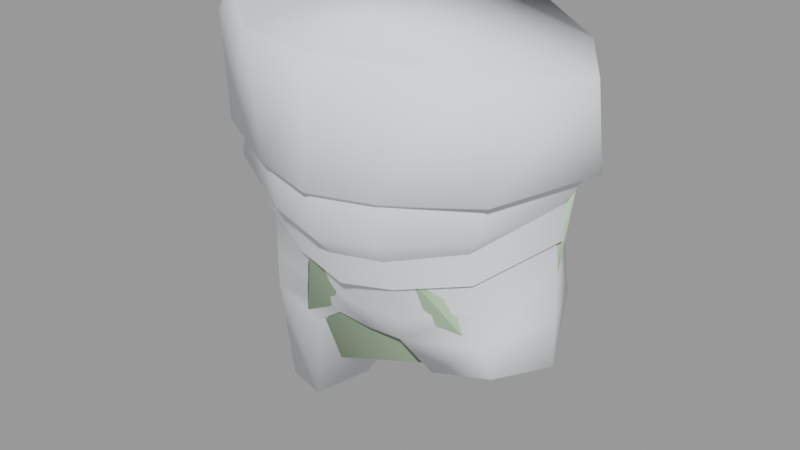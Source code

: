 # Source: heavygib004.blend  (saved by Blender 2.92.15; exported with 4.5.12 LTS)
import bpy
from mathutils import Matrix  # noqa: F401  (used for matrix-valued properties, if any)

bpy.ops.wm.read_factory_settings(use_empty=True)
scene = bpy.context.scene
scene.name = 'heavygib004.qc'

# ---- materials (node trees are filled in below, after node groups)
mat_hvyweapon_red_gib = bpy.data.materials.new('hvyweapon_red_gib')
mat_hvyweapon_red_gib.use_transparent_shadow = False
mat_hvyweapon_red_gib.diffuse_color = (0.8237, 0.8657, 0.8982, 1.0)
mat_phy = bpy.data.materials.new('  phy')
mat_phy.use_transparent_shadow = False
mat_phy.diffuse_color = (0.5809, 0.7558, 0.5163, 1.0)

# ---- material node trees

# ---- meshes
me_heavygib004_reference = bpy.data.meshes.new('heavygib004_reference')
me_heavygib004_reference.from_pydata([(8.23, 6.589, 42.04), (10.92, 2.877, 41.35), (11.76, 2.408, 36.52), (-8.451, 6.26, 36.53), (-10.4, 2.21, 36.08), (-11.59, 2.408, 36.52), (-8.827, 6.796, 36.94), (-3.039, 7.417, 36.64), (-3.26, 8.016, 37.11), (0.08709, 7.965, 36.73), (0.08709, 8.535, 37.31), (3.214, 7.417, 36.64), (3.434, 8.016, 37.11), (8.625, 6.26, 36.53), (9.001, 6.796, 36.94), (10.85, 2.21, 36.08), (3.64, 7.636, 43.8), (0.1777, 7.914, 44.07), (-3.301, 7.706, 44.09), (-9.019, 7.923, 43.21), (-11.91, 2.918, 41.73), (-8.602, 6.631, 44.33), (-10.4, 4.358, 44.43), (-9.073, -3.919, 36.14), (-8.48, -3.435, 35.77), (8.655, -3.435, 35.77), (9.248, -3.919, 36.14), (8.282, -3.086, 42.39), (4.073, -6.431, 35.76), (4.457, -5.59, 42.84), (0.08709, -7.482, 35.59), (-0.02598, -6.885, 42.94), (-3.899, -6.431, 35.76), (-4.375, -6.682, 43.22), (-9.447, -3.918, 42.63), (-9.185, -3.175, 44.16), (-3.759, -5.938, 35.35), (0.08709, -6.969, 35.22), (3.933, -5.938, 35.35), (-10.25, 1.303, 35.03), (10.4, 1.278, 34.88), (8.443, -3.846, 34.04), (7.728, -3.287, 32.86), (3.647, -5.848, 32.91), (0.08709, -6.77, 32.62), (-3.639, -5.86, 32.91), (-8.277, -3.89, 34.17), (-7.555, -3.285, 32.87), (-3.095, -4.862, 31.49), (0.08709, -5.535, 31.26), (3.271, -4.862, 31.49), (4.538, -2.182, 23.62), (1.204, 1.482, 24.56), (1.956, 1.579, 22.8), (-5.177, 5.769, 24.97), (0.08709, 5.245, 24.92), (-5.389, 4.939, 24.04), (-8.326, 4.021, 24.33), (-8.557, 4.325, 18.97), (-10.22, 1.242, 24.75), (-9.73, 1.952, 19.68), (-8.417, -0.4806, 16.96), (-8.129, -1.731, 24.53), (-6.095, -0.7349, 16.55), (-4.368, -2.211, 23.65), (-3.692, 1.594, 18.1), (-1.79, 1.544, 22.79), (-2.118, -1.568, 24.9), (-1.029, 1.482, 24.56), (0.08709, 1.498, 24.69), (0.08709, -1.631, 24.67), (2.29, -1.552, 24.89), (2.435, -2.51, 25.16), (0.08709, -2.449, 24.96), (-2.262, -2.523, 25.18), (7.481, -2.681, 30.73), (3.278, -4.116, 29.47), (3.219, -3.073, 27.04), (7.688, -2.311, 29.06), (0.08709, -3.066, 26.72), (-3.044, -3.078, 27.06), (-7.824, -2.041, 26.54), (-10.05, 1.368, 27.65), (-8.46, 5.318, 27.07), (-4.769, 6.614, 27.12), (-3.89, 6.608, 30.39), (-7.874, 5.473, 30.87), (-9.907, 1.481, 31.26), (-7.511, -2.308, 29.1), (0.08709, -4.177, 29.04), (-3.104, -4.116, 29.47), (-7.307, -2.681, 30.73), (-9.856, 1.279, 32.5), (-7.654, 5.417, 32.86), (-2.938, 6.382, 32.72), (0.08709, 6.685, 30.65), (0.08709, 6.819, 27.49), (0.08709, 5.975, 25.41), (0.08709, 6.518, 32.7), (-7.035, 5.051, 18.69), (-1.885, 3.826, 22.9), (-1.108, 4.12, 24.65), (0.08709, 4.124, 24.6), (-4.315, 4.52, 18.32), (0.05461, 7.76, 35.94), (-3.003, 7.48, 35.97), (3.437, 7.326, 35.9), (8.308, 5.485, 35.04), (3.28, 6.244, 34.77), (0.08709, 6.515, 34.78), (-3.106, 6.244, 34.77), (-8.136, 5.487, 35.05), (1.282, 4.12, 24.65), (5.561, 4.936, 24.07), (2.05, 3.861, 22.92), (7.997, -2.027, 26.51), (10.09, 1.464, 31.25), (10.03, 1.279, 32.5), (8.049, 5.458, 30.9), (7.828, 5.417, 32.86), (4.063, 6.595, 30.43), (3.112, 6.382, 32.72), (4.938, 6.622, 27.15), (5.343, 5.793, 25.01), (8.491, 4.057, 24.35), (8.629, 5.329, 27.1), (10.22, 1.376, 27.65), (10.39, 1.28, 24.74), (8.293, -1.68, 24.51), (8.155, 5.584, 33.03), (10.43, 1.282, 32.71), (3.304, 6.623, 32.88), (0.08709, 6.856, 32.91), (-3.13, 6.623, 32.88), (-7.98, 5.584, 33.03), (-10.25, 1.282, 32.71), (-7.551, -2.876, 30.8), (-3.307, -4.332, 29.62), (0.08709, -4.801, 29.03), (3.481, -4.332, 29.62), (7.725, -2.876, 30.8)], [], [(0, 1, 2), (3, 4, 5), (3, 5, 6), (7, 3, 6), (7, 6, 8), (9, 7, 8), (9, 8, 10), (10, 11, 9), (10, 12, 11), (12, 13, 11), (12, 14, 13), (14, 15, 13), (14, 2, 15), (0, 2, 14), (16, 0, 14), (16, 14, 12), (17, 16, 12), (17, 12, 10), (10, 18, 17), (10, 8, 18), (8, 19, 18), (8, 6, 19), (6, 20, 19), (6, 5, 20), (19, 21, 18), (19, 22, 21), (19, 20, 22), (4, 23, 5), (4, 24, 23), (2, 25, 15), (2, 26, 25), (1, 26, 2), (1, 27, 26), (27, 28, 26), (27, 29, 28), (29, 30, 28), (29, 31, 30), (32, 30, 31), (32, 31, 33), (23, 32, 33), (23, 33, 34), (5, 23, 34), (5, 34, 20), (20, 34, 35), (20, 35, 22), (34, 33, 35), (24, 32, 23), (24, 36, 32), (36, 30, 32), (36, 37, 30), (28, 30, 37), (28, 37, 38), (26, 28, 38), (26, 38, 25), (24, 4, 39), (40, 41, 42), (41, 40, 15), (41, 15, 25), (41, 25, 38), (41, 38, 43), (43, 38, 37), (43, 37, 44), (36, 44, 37), (36, 45, 44), (45, 36, 24), (45, 24, 46), (24, 39, 46), (47, 46, 39), (48, 46, 47), (48, 45, 46), (49, 45, 48), (49, 44, 45), (50, 44, 49), (50, 43, 44), (42, 43, 50), (42, 41, 43), (51, 52, 53), (54, 55, 56), (57, 54, 56), (58, 57, 56), (58, 59, 57), (58, 60, 59), (59, 60, 61), (59, 61, 62), (63, 62, 61), (63, 64, 62), (64, 63, 65), (64, 65, 66), (66, 67, 64), (66, 68, 67), (67, 68, 69), (67, 69, 70), (70, 69, 52), (70, 52, 71), (51, 71, 52), (70, 71, 72), (70, 72, 73), (73, 67, 70), (73, 74, 67), (64, 67, 74), (74, 62, 64), (75, 76, 77), (75, 77, 78), (78, 77, 72), (79, 72, 77), (79, 73, 72), (80, 73, 79), (80, 74, 73), (81, 74, 80), (74, 81, 62), (81, 59, 62), (81, 82, 59), (82, 57, 59), (82, 83, 57), (84, 57, 83), (83, 85, 84), (83, 86, 85), (82, 86, 83), (82, 87, 86), (82, 88, 87), (82, 81, 88), (81, 80, 88), (84, 54, 57), (79, 77, 76), (79, 76, 89), (89, 80, 79), (89, 90, 80), (88, 80, 90), (88, 90, 91), (92, 88, 91), (92, 87, 88), (93, 87, 92), (93, 86, 87), (94, 86, 93), (94, 85, 86), (94, 95, 85), (95, 84, 85), (95, 96, 84), (96, 54, 84), (96, 97, 54), (54, 97, 55), (94, 98, 95), (58, 56, 99), (99, 56, 100), (101, 100, 56), (100, 101, 68), (69, 68, 101), (69, 101, 102), (101, 55, 102), (101, 56, 55), (99, 100, 103), (103, 100, 66), (100, 68, 66), (103, 66, 65), (7, 104, 105), (7, 9, 104), (106, 104, 9), (106, 9, 11), (106, 11, 13), (40, 13, 15), (40, 107, 13), (106, 13, 107), (108, 106, 107), (109, 106, 108), (109, 104, 106), (110, 104, 109), (110, 105, 104), (111, 105, 110), (111, 7, 105), (111, 3, 7), (4, 3, 111), (4, 111, 39), (102, 55, 112), (113, 55, 97), (113, 112, 55), (113, 114, 112), (53, 112, 114), (53, 52, 112), (102, 112, 52), (102, 52, 69), (72, 71, 51), (51, 115, 72), (78, 72, 115), (116, 78, 115), (75, 78, 116), (75, 116, 117), (117, 116, 118), (117, 118, 119), (119, 118, 120), (119, 120, 121), (120, 98, 121), (120, 95, 98), (120, 96, 95), (120, 122, 96), (122, 97, 96), (122, 123, 97), (113, 97, 123), (113, 123, 124), (122, 120, 118), (122, 118, 125), (125, 118, 116), (125, 116, 126), (116, 115, 126), (125, 123, 122), (125, 124, 123), (127, 124, 125), (127, 125, 126), (128, 127, 126), (128, 126, 115), (51, 128, 115), (117, 129, 130), (117, 119, 129), (119, 131, 129), (119, 121, 131), (121, 132, 131), (121, 98, 132), (133, 132, 98), (133, 98, 94), (134, 133, 94), (134, 94, 93), (135, 134, 93), (135, 93, 92), (136, 135, 92), (136, 92, 91), (137, 136, 91), (137, 91, 90), (138, 137, 90), (138, 90, 89), (89, 139, 138), (89, 76, 139), (76, 140, 139), (76, 75, 140), (75, 130, 140), (75, 117, 130), (131, 132, 109), (131, 109, 108), (107, 131, 108), (107, 129, 131), (129, 107, 40), (129, 40, 130), (40, 140, 130), (40, 42, 140), (140, 42, 50), (140, 50, 139), (138, 139, 50), (138, 50, 49), (49, 137, 138), (49, 48, 137), (137, 48, 47), (137, 47, 136), (135, 136, 47), (135, 47, 39), (135, 39, 111), (135, 111, 134), (110, 134, 111), (110, 133, 134), (110, 132, 133), (110, 109, 132), (128, 124, 127), (128, 113, 124), (128, 114, 113), (128, 53, 114), (128, 51, 53), (18, 16, 17), (18, 0, 16), (18, 1, 0), (18, 27, 1), (18, 29, 27), (18, 31, 29), (18, 33, 31), (18, 35, 33), (18, 22, 35), (18, 21, 22), (58, 61, 60), (58, 63, 61), (58, 65, 63), (58, 103, 65), (58, 99, 103)])
me_heavygib004_reference.polygons.foreach_set('use_smooth', [True] * 278)
_k = set([(3, 4), (3, 7), (4, 24), (7, 9), (9, 11), (11, 13), (13, 15), (15, 25), (24, 36), (25, 38), (36, 37), (37, 38), (39, 47), (39, 111), (40, 42), (40, 107), (42, 50), (47, 48), (48, 49), (49, 50), (75, 76), (75, 117), (76, 89), (89, 90), (90, 91), (91, 92), (92, 93), (93, 94), (94, 98), (98, 121), (107, 108), (108, 109), (109, 110), (110, 111), (117, 119), (119, 121), (129, 130), (129, 131), (130, 140), (131, 132), (132, 133), (133, 134), (134, 135), (135, 136), (136, 137), (137, 138), (138, 139), (139, 140)])
me_heavygib004_reference.attributes.new('sharp_edge', 'BOOLEAN', 'EDGE').data.foreach_set('value', [ (min(e.vertices), max(e.vertices)) in _k for e in me_heavygib004_reference.edges])
_uv = me_heavygib004_reference.uv_layers.new(name='UVMap')
_uv.uv.foreach_set('vector', [0.04521, 0.1265, 0.004749, 0.08452, 0.01163, 0.0155, 0.1681, 0.02995, 0.1998, 0.002858, 0.2045, 0.01776, 0.1681, 0.02995, 0.2045, 0.01776, 0.1692, 0.04092, 0.1298, 0.03532, 0.1681, 0.02995, 0.1692, 0.04092, 0.1298, 0.03532, 0.1692, 0.04092, 0.1305, 0.04679, 0.108, 0.03896, 0.1298, 0.03532, 0.1305, 0.04679, 0.108, 0.03896, 0.1305, 0.04679, 0.108, 0.05076, 0.108, 0.05076, 0.08621, 0.03476, 0.108, 0.03896, 0.108, 0.05076, 0.08552, 0.04618, 0.08621, 0.03476, 0.08552, 0.04618, 0.04796, 0.0285, 0.08621, 0.03476, 0.08552, 0.04618, 0.04687, 0.03938, 0.04796, 0.0285, 0.04687, 0.03938, 0.015, 0.003162, 0.04796, 0.0285, 0.04687, 0.03938, 0.01163, 0.0155, 0.015, 0.003162, 0.04521, 0.1265, 0.01163, 0.0155, 0.04687, 0.03938, 0.08394, 0.1423, 0.04521, 0.1265, 0.04687, 0.03938, 0.08394, 0.1423, 0.04687, 0.03938, 0.08552, 0.04618, 0.1077, 0.145, 0.08394, 0.1423, 0.08552, 0.04618, 0.1077, 0.145, 0.08552, 0.04618, 0.108, 0.05076, 0.108, 0.05076, 0.1315, 0.143, 0.1077, 0.145, 0.108, 0.05076, 0.1305, 0.04679, 0.1315, 0.143, 0.1305, 0.04679, 0.1703, 0.1282, 0.1315, 0.143, 0.1305, 0.04679, 0.1692, 0.04092, 0.1703, 0.1282, 0.1692, 0.04092, 0.211, 0.08713, 0.1703, 0.1282, 0.1692, 0.04092, 0.2045, 0.01776, 0.211, 0.08713, 0.1703, 0.1282, 0.1712, 0.1488, 0.1315, 0.143, 0.1703, 0.1282, 0.2098, 0.1471, 0.1712, 0.1488, 0.1703, 0.1282, 0.211, 0.08713, 0.2098, 0.1471, 0.2256, 0.02505, 0.2686, 0.02327, 0.223, 0.0401, 0.2256, 0.02505, 0.2661, 0.01354, 0.2686, 0.02327, 0.4382, 0.04424, 0.3947, 0.01751, 0.4343, 0.03174, 0.4382, 0.04424, 0.3926, 0.02524, 0.3947, 0.01751, 0.4371, 0.1084, 0.3926, 0.02524, 0.4382, 0.04424, 0.4371, 0.1084, 0.3912, 0.1022, 0.3926, 0.02524, 0.3912, 0.1022, 0.3565, 0.01379, 0.3926, 0.02524, 0.3912, 0.1022, 0.357, 0.102, 0.3565, 0.01379, 0.357, 0.102, 0.3305, 0.01032, 0.3565, 0.01379, 0.357, 0.102, 0.3302, 0.1032, 0.3305, 0.01032, 0.3044, 0.01312, 0.3305, 0.01032, 0.3302, 0.1032, 0.3044, 0.01312, 0.3302, 0.1032, 0.3033, 0.1013, 0.2686, 0.02327, 0.3044, 0.01312, 0.3033, 0.1013, 0.2686, 0.02327, 0.3033, 0.1013, 0.2692, 0.1006, 0.223, 0.0401, 0.2686, 0.02327, 0.2692, 0.1006, 0.223, 0.0401, 0.2692, 0.1006, 0.2233, 0.1052, 0.2233, 0.1052, 0.2692, 0.1006, 0.2668, 0.1293, 0.2233, 0.1052, 0.2668, 0.1293, 0.2191, 0.1641, 0.2692, 0.1006, 0.3033, 0.1013, 0.2668, 0.1293, 0.2718, 0.01594, 0.3044, 0.01312, 0.2686, 0.02327, 0.2718, 0.01594, 0.3048, 0.006073, 0.3044, 0.01312, 0.3048, 0.006073, 0.3305, 0.01032, 0.3044, 0.01312, 0.3048, 0.006073, 0.3305, 0.004415, 0.3305, 0.01032, 0.3565, 0.01379, 0.3305, 0.01032, 0.3305, 0.004415, 0.3565, 0.01379, 0.3305, 0.004415, 0.3562, 0.006772, 0.3926, 0.02524, 0.3565, 0.01379, 0.3562, 0.006772, 0.3926, 0.02524, 0.3562, 0.006772, 0.3906, 0.01722, 0.0487, 0.544, 0.01288, 0.5134, 0.02101, 0.5074, 0.1917, 0.5077, 0.159, 0.527, 0.1557, 0.5108, 0.159, 0.527, 0.1917, 0.5077, 0.2008, 0.5151, 0.159, 0.527, 0.2008, 0.5151, 0.1641, 0.544, 0.159, 0.527, 0.1641, 0.544, 0.1314, 0.5534, 0.159, 0.527, 0.1314, 0.5534, 0.1279, 0.5264, 0.1279, 0.5264, 0.1314, 0.5534, 0.1066, 0.5563, 0.1279, 0.5264, 0.1066, 0.5563, 0.1065, 0.527, 0.08161, 0.5537, 0.1065, 0.527, 0.1066, 0.5563, 0.08161, 0.5537, 0.08432, 0.5267, 0.1065, 0.527, 0.08432, 0.5267, 0.08161, 0.5537, 0.0487, 0.544, 0.08432, 0.5267, 0.0487, 0.544, 0.05392, 0.5287, 0.0487, 0.544, 0.02101, 0.5074, 0.05392, 0.5287, 0.05736, 0.5112, 0.05392, 0.5287, 0.02101, 0.5074, 0.08646, 0.5055, 0.05392, 0.5287, 0.05736, 0.5112, 0.08646, 0.5055, 0.08432, 0.5267, 0.05392, 0.5287, 0.1065, 0.5061, 0.08432, 0.5267, 0.08646, 0.5055, 0.1065, 0.5061, 0.1065, 0.527, 0.08432, 0.5267, 0.1266, 0.5054, 0.1065, 0.527, 0.1065, 0.5061, 0.1266, 0.5054, 0.1279, 0.5264, 0.1065, 0.527, 0.1557, 0.5108, 0.1279, 0.5264, 0.1266, 0.5054, 0.1557, 0.5108, 0.159, 0.527, 0.1279, 0.5264, 0.1997, 0.8887, 0.1743, 0.8825, 0.1738, 0.8639, 0.04074, 0.9076, 0.01159, 0.901, 0.04368, 0.8911, 0.06318, 0.8924, 0.04074, 0.9076, 0.04368, 0.8911, 0.06411, 0.8253, 0.06318, 0.8924, 0.04368, 0.8911, 0.06411, 0.8253, 0.08673, 0.8961, 0.06318, 0.8924, 0.06411, 0.8253, 0.08375, 0.8323, 0.08673, 0.8961, 0.08673, 0.8961, 0.08375, 0.8323, 0.1096, 0.8036, 0.08673, 0.8961, 0.1096, 0.8036, 0.1131, 0.8928, 0.1262, 0.7974, 0.1131, 0.8928, 0.1096, 0.8036, 0.1262, 0.7974, 0.1398, 0.8885, 0.1131, 0.8928, 0.1398, 0.8885, 0.1262, 0.7974, 0.1459, 0.8068, 0.1398, 0.8885, 0.1459, 0.8068, 0.166, 0.862, 0.166, 0.862, 0.1577, 0.9047, 0.1398, 0.8885, 0.166, 0.862, 0.166, 0.8822, 0.1577, 0.9047, 0.1577, 0.9047, 0.166, 0.8822, 0.1699, 0.8834, 0.1577, 0.9047, 0.1699, 0.8834, 0.1699, 0.9073, 0.1699, 0.9073, 0.1699, 0.8834, 0.1743, 0.8825, 0.1699, 0.9073, 0.1743, 0.8825, 0.1826, 0.9045, 0.1997, 0.8887, 0.1826, 0.9045, 0.1743, 0.8825, 0.1699, 0.9073, 0.1826, 0.9045, 0.1851, 0.9129, 0.1699, 0.9073, 0.1851, 0.9129, 0.1699, 0.916, 0.1699, 0.916, 0.1577, 0.9047, 0.1699, 0.9073, 0.1699, 0.916, 0.1536, 0.9131, 0.1577, 0.9047, 0.1398, 0.8885, 0.1577, 0.9047, 0.1536, 0.9131, 0.1536, 0.9131, 0.1131, 0.8928, 0.1398, 0.8885, 0.2172, 0.9745, 0.1919, 0.9721, 0.1905, 0.9364, 0.2172, 0.9745, 0.1905, 0.9364, 0.2183, 0.9497, 0.2183, 0.9497, 0.1905, 0.9364, 0.1851, 0.9129, 0.1698, 0.9385, 0.1851, 0.9129, 0.1905, 0.9364, 0.1698, 0.9385, 0.1699, 0.916, 0.1851, 0.9129, 0.1487, 0.9364, 0.1699, 0.916, 0.1698, 0.9385, 0.1487, 0.9364, 0.1536, 0.9131, 0.1699, 0.916, 0.115, 0.9181, 0.1536, 0.9131, 0.1487, 0.9364, 0.1536, 0.9131, 0.115, 0.9181, 0.1131, 0.8928, 0.115, 0.9181, 0.08673, 0.8961, 0.1131, 0.8928, 0.115, 0.9181, 0.08686, 0.9321, 0.08673, 0.8961, 0.08686, 0.9321, 0.06318, 0.8924, 0.08673, 0.8961, 0.08686, 0.9321, 0.05953, 0.929, 0.06318, 0.8924, 0.03737, 0.9335, 0.06318, 0.8924, 0.05953, 0.929, 0.05953, 0.929, 0.03194, 0.97, 0.03737, 0.9335, 0.05953, 0.929, 0.05737, 0.976, 0.03194, 0.97, 0.08686, 0.9321, 0.05737, 0.976, 0.05953, 0.929, 0.08686, 0.9321, 0.08716, 0.9777, 0.05737, 0.976, 0.08686, 0.9321, 0.1159, 0.9491, 0.08716, 0.9777, 0.08686, 0.9321, 0.115, 0.9181, 0.1159, 0.9491, 0.115, 0.9181, 0.1487, 0.9364, 0.1159, 0.9491, 0.03737, 0.9335, 0.04074, 0.9076, 0.06318, 0.8924, 0.1698, 0.9385, 0.1905, 0.9364, 0.1919, 0.9721, 0.1698, 0.9385, 0.1919, 0.9721, 0.1698, 0.9704, 0.1698, 0.9704, 0.1487, 0.9364, 0.1698, 0.9385, 0.1698, 0.9704, 0.1469, 0.9714, 0.1487, 0.9364, 0.1159, 0.9491, 0.1487, 0.9364, 0.1469, 0.9714, 0.1159, 0.9491, 0.1469, 0.9714, 0.1173, 0.9735, 0.08684, 0.9938, 0.1159, 0.9491, 0.1173, 0.9735, 0.08684, 0.9938, 0.08716, 0.9777, 0.1159, 0.9491, 0.0559, 0.9971, 0.08716, 0.9777, 0.08684, 0.9938, 0.0559, 0.9971, 0.05737, 0.976, 0.08716, 0.9777, 0.02654, 0.9928, 0.05737, 0.976, 0.0559, 0.9971, 0.02654, 0.9928, 0.03194, 0.97, 0.05737, 0.976, 0.02654, 0.9928, 0.009705, 0.9682, 0.03194, 0.97, 0.009705, 0.9682, 0.03737, 0.9335, 0.03194, 0.97, 0.009705, 0.9682, 0.01049, 0.9329, 0.03737, 0.9335, 0.01049, 0.9329, 0.04074, 0.9076, 0.03737, 0.9335, 0.01049, 0.9329, 0.0111, 0.9091, 0.04074, 0.9076, 0.04074, 0.9076, 0.0111, 0.9091, 0.01159, 0.901, 0.02654, 0.9928, 0.009506, 0.991, 0.009705, 0.9682, 0.06411, 0.8253, 0.04368, 0.8911, 0.05245, 0.823, 0.05245, 0.823, 0.04368, 0.8911, 0.02115, 0.8722, 0.01724, 0.888, 0.02115, 0.8722, 0.04368, 0.8911, 0.02115, 0.8722, 0.01724, 0.888, 0.001923, 0.8805, 0.000947, 0.8927, 0.001923, 0.8805, 0.01724, 0.888, 0.000947, 0.8927, 0.01724, 0.888, 0.01213, 0.8942, 0.01724, 0.888, 0.01159, 0.901, 0.01213, 0.8942, 0.01724, 0.888, 0.04368, 0.8911, 0.01159, 0.901, 0.05245, 0.823, 0.02115, 0.8722, 0.03089, 0.8191, 0.03089, 0.8191, 0.02115, 0.8722, 0.006399, 0.8682, 0.02115, 0.8722, 0.001923, 0.8805, 0.006399, 0.8682, 0.03089, 0.8191, 0.006399, 0.8682, 0.006232, 0.8167, 0.13, 0.5969, 0.1068, 0.5888, 0.1292, 0.5872, 0.13, 0.5969, 0.1065, 0.6007, 0.1068, 0.5888, 0.08187, 0.5848, 0.1068, 0.5888, 0.1065, 0.6007, 0.08187, 0.5848, 0.1065, 0.6007, 0.08308, 0.5958, 0.08187, 0.5848, 0.08308, 0.5958, 0.0428, 0.5811, 0.01592, 0.5244, 0.0428, 0.5811, 0.01408, 0.5482, 0.01592, 0.5244, 0.04568, 0.5561, 0.0428, 0.5811, 0.08187, 0.5848, 0.0428, 0.5811, 0.04568, 0.5561, 0.08288, 0.5605, 0.08187, 0.5848, 0.04568, 0.5561, 0.1065, 0.5629, 0.08187, 0.5848, 0.08288, 0.5605, 0.1065, 0.5629, 0.1068, 0.5888, 0.08187, 0.5848, 0.1302, 0.5605, 0.1068, 0.5888, 0.1065, 0.5629, 0.1302, 0.5605, 0.1292, 0.5872, 0.1068, 0.5888, 0.1675, 0.5571, 0.1292, 0.5872, 0.1302, 0.5605, 0.1675, 0.5571, 0.13, 0.5969, 0.1292, 0.5872, 0.1675, 0.5571, 0.1703, 0.582, 0.13, 0.5969, 0.1979, 0.5488, 0.1703, 0.582, 0.1675, 0.5571, 0.1979, 0.5488, 0.1675, 0.5571, 0.1979, 0.5274, 0.3221, 0.8924, 0.3217, 0.9009, 0.3155, 0.8875, 0.2896, 0.8911, 0.3217, 0.9009, 0.3222, 0.9091, 0.2896, 0.8911, 0.3155, 0.8875, 0.3217, 0.9009, 0.2896, 0.8911, 0.3123, 0.8718, 0.3155, 0.8875, 0.3269, 0.8682, 0.3155, 0.8875, 0.3123, 0.8718, 0.3269, 0.8682, 0.3314, 0.8805, 0.3155, 0.8875, 0.3221, 0.8924, 0.3155, 0.8875, 0.3314, 0.8805, 0.3221, 0.8924, 0.3314, 0.8805, 0.3323, 0.8927, 0.1851, 0.9129, 0.1826, 0.9045, 0.1997, 0.8887, 0.1997, 0.8887, 0.2198, 0.9181, 0.1851, 0.9129, 0.2183, 0.9497, 0.1851, 0.9129, 0.2198, 0.9181, 0.2462, 0.9779, 0.2183, 0.9497, 0.2198, 0.9181, 0.2172, 0.9745, 0.2183, 0.9497, 0.2462, 0.9779, 0.2172, 0.9745, 0.2462, 0.9779, 0.2466, 0.9939, 0.2466, 0.9939, 0.2462, 0.9779, 0.2759, 0.976, 0.2466, 0.9939, 0.2759, 0.976, 0.2774, 0.9971, 0.2774, 0.9971, 0.2759, 0.976, 0.3013, 0.97, 0.2774, 0.9971, 0.3013, 0.97, 0.3067, 0.9928, 0.3013, 0.97, 0.3238, 0.991, 0.3067, 0.9928, 0.3013, 0.97, 0.3236, 0.9682, 0.3238, 0.991, 0.3013, 0.97, 0.3228, 0.9329, 0.3236, 0.9682, 0.3013, 0.97, 0.2959, 0.9335, 0.3228, 0.9329, 0.2959, 0.9335, 0.3222, 0.9091, 0.3228, 0.9329, 0.2959, 0.9335, 0.2925, 0.9076, 0.3222, 0.9091, 0.2896, 0.8911, 0.3222, 0.9091, 0.2925, 0.9076, 0.2896, 0.8911, 0.2925, 0.9076, 0.2701, 0.8924, 0.2959, 0.9335, 0.3013, 0.97, 0.2759, 0.976, 0.2959, 0.9335, 0.2759, 0.976, 0.2738, 0.929, 0.2738, 0.929, 0.2759, 0.976, 0.2462, 0.9779, 0.2738, 0.929, 0.2462, 0.9779, 0.2466, 0.9321, 0.2462, 0.9779, 0.2198, 0.9181, 0.2466, 0.9321, 0.2738, 0.929, 0.2925, 0.9076, 0.2959, 0.9335, 0.2738, 0.929, 0.2701, 0.8924, 0.2925, 0.9076, 0.2467, 0.896, 0.2701, 0.8924, 0.2738, 0.929, 0.2467, 0.896, 0.2738, 0.929, 0.2466, 0.9321, 0.2219, 0.8931, 0.2467, 0.896, 0.2466, 0.9321, 0.2219, 0.8931, 0.2466, 0.9321, 0.2198, 0.9181, 0.1997, 0.8887, 0.2219, 0.8931, 0.2198, 0.9181, 0.2682, 0.6125, 0.3018, 0.6147, 0.2685, 0.6182, 0.2682, 0.6125, 0.3023, 0.61, 0.3018, 0.6147, 0.3023, 0.61, 0.3332, 0.613, 0.3018, 0.6147, 0.3023, 0.61, 0.3338, 0.6086, 0.3332, 0.613, 0.3338, 0.6086, 0.3533, 0.614, 0.3332, 0.613, 0.3338, 0.6086, 0.3531, 0.6086, 0.3533, 0.614, 0.03079, 0.613, 0.01063, 0.614, 0.01082, 0.6086, 0.03079, 0.613, 0.01082, 0.6086, 0.03019, 0.6086, 0.06214, 0.6147, 0.03079, 0.613, 0.03019, 0.6086, 0.06214, 0.6147, 0.03019, 0.6086, 0.06165, 0.61, 0.09546, 0.6182, 0.06214, 0.6147, 0.06165, 0.61, 0.09546, 0.6182, 0.06165, 0.61, 0.09569, 0.6125, 0.1312, 0.6122, 0.09546, 0.6182, 0.09569, 0.6125, 0.1312, 0.6122, 0.09569, 0.6125, 0.1312, 0.6082, 0.1607, 0.6085, 0.1312, 0.6122, 0.1312, 0.6082, 0.1607, 0.6085, 0.1312, 0.6082, 0.1613, 0.6043, 0.182, 0.6065, 0.1607, 0.6085, 0.1613, 0.6043, 0.182, 0.6065, 0.1613, 0.6043, 0.182, 0.598, 0.182, 0.598, 0.2033, 0.6085, 0.182, 0.6065, 0.182, 0.598, 0.2026, 0.6043, 0.2033, 0.6085, 0.2026, 0.6043, 0.2328, 0.6122, 0.2033, 0.6085, 0.2026, 0.6043, 0.2327, 0.6082, 0.2328, 0.6122, 0.2327, 0.6082, 0.2685, 0.6182, 0.2328, 0.6122, 0.2327, 0.6082, 0.2682, 0.6125, 0.2685, 0.6182, 0.3332, 0.613, 0.3533, 0.614, 0.3531, 0.6386, 0.3332, 0.613, 0.3531, 0.6386, 0.333, 0.6379, 0.3017, 0.6415, 0.3332, 0.613, 0.333, 0.6379, 0.3017, 0.6415, 0.3018, 0.6147, 0.3332, 0.613, 0.3018, 0.6147, 0.3017, 0.6415, 0.2709, 0.6471, 0.3018, 0.6147, 0.2709, 0.6471, 0.2685, 0.6182, 0.2709, 0.6471, 0.2328, 0.6122, 0.2685, 0.6182, 0.2709, 0.6471, 0.2339, 0.6395, 0.2328, 0.6122, 0.2328, 0.6122, 0.2339, 0.6395, 0.203, 0.6337, 0.2328, 0.6122, 0.203, 0.6337, 0.2033, 0.6085, 0.182, 0.6065, 0.2033, 0.6085, 0.203, 0.6337, 0.182, 0.6065, 0.203, 0.6337, 0.182, 0.637, 0.182, 0.637, 0.1607, 0.6085, 0.182, 0.6065, 0.182, 0.637, 0.161, 0.6337, 0.1607, 0.6085, 0.1607, 0.6085, 0.161, 0.6337, 0.1301, 0.6395, 0.1607, 0.6085, 0.1301, 0.6395, 0.1312, 0.6122, 0.09546, 0.6182, 0.1312, 0.6122, 0.1301, 0.6395, 0.09546, 0.6182, 0.1301, 0.6395, 0.09303, 0.6471, 0.09546, 0.6182, 0.09303, 0.6471, 0.06227, 0.6415, 0.09546, 0.6182, 0.06227, 0.6415, 0.06214, 0.6147, 0.03098, 0.6379, 0.06214, 0.6147, 0.06227, 0.6415, 0.03098, 0.6379, 0.03079, 0.613, 0.06214, 0.6147, 0.03098, 0.6379, 0.01063, 0.614, 0.03079, 0.613, 0.03098, 0.6379, 0.01086, 0.6386, 0.01063, 0.614, 0.6624, 0.6567, 0.6113, 0.6724, 0.64, 0.6833, 0.6624, 0.6567, 0.5975, 0.6477, 0.6113, 0.6724, 0.6624, 0.6567, 0.6001, 0.6114, 0.5975, 0.6477, 0.6624, 0.6567, 0.6204, 0.6046, 0.6001, 0.6114, 0.6624, 0.6567, 0.6593, 0.6201, 0.6204, 0.6046, 0.6941, 0.3052, 0.7103, 0.252, 0.7043, 0.2793, 0.6941, 0.3052, 0.7126, 0.2125, 0.7103, 0.252, 0.6941, 0.3052, 0.6875, 0.1814, 0.7126, 0.2125, 0.6941, 0.3052, 0.6303, 0.1865, 0.6875, 0.1814, 0.6941, 0.3052, 0.5997, 0.2094, 0.6303, 0.1865, 0.6941, 0.3052, 0.5778, 0.24, 0.5997, 0.2094, 0.6941, 0.3052, 0.569, 0.2739, 0.5778, 0.24, 0.6941, 0.3052, 0.5871, 0.3208, 0.569, 0.2739, 0.6941, 0.3052, 0.6483, 0.3505, 0.5871, 0.3208, 0.6941, 0.3052, 0.672, 0.3428, 0.6483, 0.3505, 0.6178, 0.7002, 0.5998, 0.6059, 0.597, 0.6685, 0.6178, 0.7002, 0.6211, 0.5857, 0.5998, 0.6059, 0.6178, 0.7002, 0.6536, 0.6191, 0.6211, 0.5857, 0.6178, 0.7002, 0.6594, 0.6754, 0.6536, 0.6191, 0.6178, 0.7002, 0.6354, 0.7027, 0.6594, 0.6754])
me_heavygib004_reference.materials.append(mat_hvyweapon_red_gib)
me_heavygib004_reference.use_remesh_fix_poles = True
me_heavygib004_reference.use_remesh_preserve_attributes = False
me_heavygib004_reference.use_mirror_vertex_groups = False
me_heavygib004_reference.update()
me_heavygib004_reference.normals_split_custom_set([tuple(v) for v in zip(*[iter([0.5318, 0.6617, 0.5285, 0.8175, 0.0548, 0.5734, 0.8681, 0.1222, -0.4812, -0.2317, 0.4393, -0.8679, -0.3838, 0.09745, -0.9183, -0.7861, 0.1136, -0.6076, -0.2317, 0.4393, -0.8679, -0.7861, 0.1136, -0.6076, -0.4134, 0.7153, -0.5634, -0.08969, 0.6189, -0.7803, -0.2317, 0.4393, -0.8679, -0.4134, 0.7153, -0.5634, -0.08969, 0.6189, -0.7803, -0.4134, 0.7153, -0.5634, -0.1027, 0.8961, -0.4319, 7.251e-06, 0.6635, -0.7482, -0.08969, 0.6189, -0.7803, -0.1027, 0.8961, -0.4319, 7.251e-06, 0.6635, -0.7482, -0.1027, 0.8961, -0.4319, 0.003701, 0.9254, -0.379, 0.003701, 0.9254, -0.379, 0.08971, 0.6189, -0.7803, 7.251e-06, 0.6635, -0.7482, 0.003701, 0.9254, -0.379, 0.1491, 0.9029, -0.4031, 0.08971, 0.6189, -0.7803, 0.1491, 0.9029, -0.4031, 0.2517, 0.4555, -0.8539, 0.08971, 0.6189, -0.7803, 0.1491, 0.9029, -0.4031, 0.4806, 0.745, -0.4626, 0.2517, 0.4555, -0.8539, 0.4806, 0.745, -0.4626, 0.4335, 0.09831, -0.8958, 0.2517, 0.4555, -0.8539, 0.4806, 0.745, -0.4626, 0.8681, 0.1222, -0.4812, 0.4335, 0.09831, -0.8958, 0.5318, 0.6617, 0.5285, 0.8681, 0.1222, -0.4812, 0.4806, 0.745, -0.4626, 0.2064, 0.8442, 0.4948, 0.5318, 0.6617, 0.5285, 0.4806, 0.745, -0.4626, 0.2064, 0.8442, 0.4948, 0.4806, 0.745, -0.4626, 0.1491, 0.9029, -0.4031, 0.05893, 0.8619, 0.5037, 0.2064, 0.8442, 0.4948, 0.1491, 0.9029, -0.4031, 0.05893, 0.8619, 0.5037, 0.1491, 0.9029, -0.4031, 0.003701, 0.9254, -0.379, 0.003701, 0.9254, -0.379, -0.05272, 0.8238, 0.5644, 0.05893, 0.8619, 0.5037, 0.003701, 0.9254, -0.379, -0.1027, 0.8961, -0.4319, -0.05272, 0.8238, 0.5644, -0.1027, 0.8961, -0.4319, -0.5484, 0.7826, 0.2945, -0.05272, 0.8238, 0.5644, -0.1027, 0.8961, -0.4319, -0.4134, 0.7153, -0.5634, -0.5484, 0.7826, 0.2945, -0.4134, 0.7153, -0.5634, -0.9731, 0.1184, 0.1975, -0.5484, 0.7826, 0.2945, -0.4134, 0.7153, -0.5634, -0.7861, 0.1136, -0.6076, -0.9731, 0.1184, 0.1975, -0.5484, 0.7826, 0.2945, -0.3116, 0.4119, 0.8563, -0.05272, 0.8238, 0.5644, -0.5484, 0.7826, 0.2945, -0.6414, 0.08172, 0.7628, -0.3116, 0.4119, 0.8563, -0.5484, 0.7826, 0.2945, -0.9731, 0.1184, 0.1975, -0.6414, 0.08172, 0.7628, -0.3838, 0.09745, -0.9183, -0.6317, -0.5416, -0.5546, -0.7861, 0.1136, -0.6076, -0.3838, 0.09745, -0.9183, -0.356, -0.2795, -0.8917, -0.6317, -0.5416, -0.5546, 0.8681, 0.1222, -0.4812, 0.3821, -0.2952, -0.8757, 0.4335, 0.09831, -0.8958, 0.8681, 0.1222, -0.4812, 0.6828, -0.5786, -0.4461, 0.3821, -0.2952, -0.8757, 0.8175, 0.0548, 0.5734, 0.6828, -0.5786, -0.4461, 0.8681, 0.1222, -0.4812, 0.8175, 0.0548, 0.5734, 0.6355, -0.5397, 0.5522, 0.6828, -0.5786, -0.4461, 0.6355, -0.5397, 0.5522, 0.36, -0.8372, -0.4116, 0.6828, -0.5786, -0.4461, 0.6355, -0.5397, 0.5522, 0.3625, -0.7824, 0.5064, 0.36, -0.8372, -0.4116, 0.3625, -0.7824, 0.5064, 0.03397, -0.9044, -0.4253, 0.36, -0.8372, -0.4116, 0.3625, -0.7824, 0.5064, 0.1035, -0.8712, 0.4799, 0.03397, -0.9044, -0.4253, -0.3084, -0.8273, -0.4696, 0.03397, -0.9044, -0.4253, 0.1035, -0.8712, 0.4799, -0.3084, -0.8273, -0.4696, 0.1035, -0.8712, 0.4799, -0.2995, -0.8444, 0.4442, -0.6317, -0.5416, -0.5546, -0.3084, -0.8273, -0.4696, -0.2995, -0.8444, 0.4442, -0.6317, -0.5416, -0.5546, -0.2995, -0.8444, 0.4442, -0.7561, -0.6126, 0.2301, -0.7861, 0.1136, -0.6076, -0.6317, -0.5416, -0.5546, -0.7561, -0.6126, 0.2301, -0.7861, 0.1136, -0.6076, -0.7561, -0.6126, 0.2301, -0.9731, 0.1184, 0.1975, -0.9731, 0.1184, 0.1975, -0.7561, -0.6126, 0.2301, -0.4901, -0.4084, 0.7701, -0.9731, 0.1184, 0.1975, -0.4901, -0.4084, 0.7701, -0.6414, 0.08172, 0.7628, -0.7561, -0.6126, 0.2301, -0.2995, -0.8444, 0.4442, -0.4901, -0.4084, 0.7701, -0.356, -0.2795, -0.8917, -0.3084, -0.8273, -0.4696, -0.6317, -0.5416, -0.5546, -0.356, -0.2795, -0.8917, -0.2425, -0.5218, -0.8179, -0.3084, -0.8273, -0.4696, -0.2425, -0.5218, -0.8179, 0.03397, -0.9044, -0.4253, -0.3084, -0.8273, -0.4696, -0.2425, -0.5218, -0.8179, -1.632e-06, -0.5972, -0.8021, 0.03397, -0.9044, -0.4253, 0.36, -0.8372, -0.4116, 0.03397, -0.9044, -0.4253, -1.632e-06, -0.5972, -0.8021, 0.36, -0.8372, -0.4116, -1.632e-06, -0.5972, -0.8021, 0.2425, -0.5218, -0.8179, 0.6828, -0.5786, -0.4461, 0.36, -0.8372, -0.4116, 0.2425, -0.5218, -0.8179, 0.6828, -0.5786, -0.4461, 0.2425, -0.5218, -0.8179, 0.3821, -0.2952, -0.8757, -0.7361, -0.6746, 0.05554, -0.9768, 0.04365, -0.2098, -0.9388, -0.05098, -0.3405, 0.9112, -0.04796, -0.4092, 0.7223, -0.6051, -0.3348, 0.6372, -0.4698, -0.611, 0.7223, -0.6051, -0.3348, 0.9112, -0.04796, -0.4092, 0.9522, 0.04347, -0.3023, 0.7223, -0.6051, -0.3348, 0.9522, 0.04347, -0.3023, 0.7331, -0.68, -0.01506, 0.7223, -0.6051, -0.3348, 0.7331, -0.68, -0.01506, 0.3433, -0.9389, -0.02545, 0.7223, -0.6051, -0.3348, 0.3433, -0.9389, -0.02545, 0.3526, -0.8739, -0.3347, 0.3526, -0.8739, -0.3347, 0.3433, -0.9389, -0.02545, 0.003635, -0.9978, -0.06654, 0.3526, -0.8739, -0.3347, 0.003635, -0.9978, -0.06654, 0.003873, -0.9261, -0.3773, -0.3389, -0.9408, -0.004197, 0.003873, -0.9261, -0.3773, 0.003635, -0.9978, -0.06654, -0.3389, -0.9408, -0.004197, -0.3536, -0.8746, -0.3317, 0.003873, -0.9261, -0.3773, -0.3536, -0.8746, -0.3317, -0.3389, -0.9408, -0.004197, -0.7361, -0.6746, 0.05554, -0.3536, -0.8746, -0.3317, -0.7361, -0.6746, 0.05554, -0.7384, -0.6054, -0.2969, -0.7361, -0.6746, 0.05554, -0.9388, -0.05098, -0.3405, -0.7384, -0.6054, -0.2969, -0.6502, -0.4643, -0.6015, -0.7384, -0.6054, -0.2969, -0.9388, -0.05098, -0.3405, -0.3287, -0.7104, -0.6223, -0.7384, -0.6054, -0.2969, -0.6502, -0.4643, -0.6015, -0.3287, -0.7104, -0.6223, -0.3536, -0.8746, -0.3317, -0.7384, -0.6054, -0.2969, 0.003727, -0.762, -0.6476, -0.3536, -0.8746, -0.3317, -0.3287, -0.7104, -0.6223, 0.003727, -0.762, -0.6476, 0.003873, -0.9261, -0.3773, -0.3536, -0.8746, -0.3317, 0.3267, -0.7214, -0.6106, 0.003873, -0.9261, -0.3773, 0.003727, -0.762, -0.6476, 0.3267, -0.7214, -0.6106, 0.3526, -0.8739, -0.3347, 0.003873, -0.9261, -0.3773, 0.6372, -0.4698, -0.611, 0.3526, -0.8739, -0.3347, 0.3267, -0.7214, -0.6106, 0.6372, -0.4698, -0.611, 0.7223, -0.6051, -0.3348, 0.3526, -0.8739, -0.3347, -0.2716, -0.5592, -0.7833, -0.4668, -0.1336, -0.8742, -0.5627, -0.1677, -0.8095, -0.1528, 0.8309, -0.535, 0.001254, 0.558, -0.8299, -0.01994, 0.8972, -0.4412, -0.5993, 0.7734, -0.2068, -0.1528, 0.8309, -0.535, -0.01994, 0.8972, -0.4412, -0.5769, 0.7427, -0.3401, -0.5993, 0.7734, -0.2068, -0.01994, 0.8972, -0.4412, -0.5769, 0.7427, -0.3401, -0.9991, -0.02965, -0.03162, -0.5993, 0.7734, -0.2068, -0.5769, 0.7427, -0.3401, -0.8757, 0.1534, -0.4578, -0.9991, -0.02965, -0.03162, -0.9991, -0.02965, -0.03162, -0.8757, 0.1534, -0.4578, -0.586, -0.5667, -0.5791, -0.9991, -0.02965, -0.03162, -0.586, -0.5667, -0.5791, -0.5422, -0.8367, -0.07788, 0.2185, -0.6485, -0.7292, -0.5422, -0.8367, -0.07788, -0.586, -0.5667, -0.5791, 0.2185, -0.6485, -0.7292, 0.4006, -0.7925, -0.4599, -0.5422, -0.8367, -0.07788, 0.4006, -0.7925, -0.4599, 0.2185, -0.6485, -0.7292, 0.6651, -0.05415, -0.7448, 0.4006, -0.7925, -0.4599, 0.6651, -0.05415, -0.7448, 0.8628, -0.2257, -0.4524, 0.8628, -0.2257, -0.4524, 0.2934, -0.3056, -0.9059, 0.4006, -0.7925, -0.4599, 0.8628, -0.2257, -0.4524, 0.466, -0.1353, -0.8744, 0.2934, -0.3056, -0.9059, 0.2934, -0.3056, -0.9059, 0.466, -0.1353, -0.8744, -0.001016, -0.02267, -0.9997, 0.2934, -0.3056, -0.9059, -0.001016, -0.02267, -0.9997, -0.002193, -0.1738, -0.9848, -0.002193, -0.1738, -0.9848, -0.001016, -0.02267, -0.9997, -0.4668, -0.1336, -0.8742, -0.002193, -0.1738, -0.9848, -0.4668, -0.1336, -0.8742, -0.2956, -0.3026, -0.9061, -0.2716, -0.5592, -0.7833, -0.2956, -0.3026, -0.9061, -0.4668, -0.1336, -0.8742, -0.002193, -0.1738, -0.9848, -0.2956, -0.3026, -0.9061, -0.02577, -0.8291, -0.5585, -0.002193, -0.1738, -0.9848, -0.02577, -0.8291, -0.5585, -0.001007, -0.7034, -0.7108, -0.001007, -0.7034, -0.7108, 0.2934, -0.3056, -0.9059, -0.002193, -0.1738, -0.9848, -0.001007, -0.7034, -0.7108, 0.02584, -0.8321, -0.554, 0.2934, -0.3056, -0.9059, 0.4006, -0.7925, -0.4599, 0.2934, -0.3056, -0.9059, 0.02584, -0.8321, -0.554, 0.02584, -0.8321, -0.554, -0.5422, -0.8367, -0.07788, 0.4006, -0.7925, -0.4599, 0.6309, -0.757, -0.1701, 0.1997, -0.9119, -0.3586, 0.1516, -0.9387, -0.3097, 0.6309, -0.757, -0.1701, 0.1516, -0.9387, -0.3097, 0.5952, -0.793, -0.13, 0.5952, -0.793, -0.13, 0.1516, -0.9387, -0.3097, -0.02577, -0.8291, -0.5585, 7.61e-05, -0.9317, -0.3633, -0.02577, -0.8291, -0.5585, 0.1516, -0.9387, -0.3097, 7.61e-05, -0.9317, -0.3633, -0.001007, -0.7034, -0.7108, -0.02577, -0.8291, -0.5585, -0.152, -0.9389, -0.3088, -0.001007, -0.7034, -0.7108, 7.61e-05, -0.9317, -0.3633, -0.152, -0.9389, -0.3088, 0.02584, -0.8321, -0.554, -0.001007, -0.7034, -0.7108, -0.5377, -0.8417, -0.04974, 0.02584, -0.8321, -0.554, -0.152, -0.9389, -0.3088, 0.02584, -0.8321, -0.554, -0.5377, -0.8417, -0.04974, -0.5422, -0.8367, -0.07788, -0.5377, -0.8417, -0.04974, -0.9991, -0.02965, -0.03162, -0.5422, -0.8367, -0.07788, -0.5377, -0.8417, -0.04974, -0.997, -0.07419, 0.02131, -0.9991, -0.02965, -0.03162, -0.997, -0.07419, 0.02131, -0.5993, 0.7734, -0.2068, -0.9991, -0.02965, -0.03162, -0.997, -0.07419, 0.02131, -0.6698, 0.7363, -0.09615, -0.5993, 0.7734, -0.2068, -0.1785, 0.9689, -0.1713, -0.5993, 0.7734, -0.2068, -0.6698, 0.7363, -0.09615, -0.6698, 0.7363, -0.09615, -0.149, 0.9862, 0.07279, -0.1785, 0.9689, -0.1713, -0.6698, 0.7363, -0.09615, -0.6333, 0.7679, 0.09599, -0.149, 0.9862, 0.07279, -0.997, -0.07419, 0.02131, -0.6333, 0.7679, 0.09599, -0.6698, 0.7363, -0.09615, -0.997, -0.07419, 0.02131, -0.9966, -0.05787, 0.0579, -0.6333, 0.7679, 0.09599, -0.997, -0.07419, 0.02131, -0.5961, -0.7924, -0.1295, -0.9966, -0.05787, 0.0579, -0.997, -0.07419, 0.02131, -0.5377, -0.8417, -0.04974, -0.5961, -0.7924, -0.1295, -0.5377, -0.8417, -0.04974, -0.152, -0.9389, -0.3088, -0.5961, -0.7924, -0.1295, -0.1785, 0.9689, -0.1713, -0.1528, 0.8309, -0.535, -0.5993, 0.7734, -0.2068, 7.61e-05, -0.9317, -0.3633, 0.1516, -0.9387, -0.3097, 0.1997, -0.9119, -0.3586, 7.61e-05, -0.9317, -0.3633, 0.1997, -0.9119, -0.3586, -0.0004058, -0.9101, -0.4144, -0.0004058, -0.9101, -0.4144, -0.152, -0.9389, -0.3088, 7.61e-05, -0.9317, -0.3633, -0.0004058, -0.9101, -0.4144, -0.2012, -0.9107, -0.3607, -0.152, -0.9389, -0.3088, -0.5961, -0.7924, -0.1295, -0.152, -0.9389, -0.3088, -0.2012, -0.9107, -0.3607, -0.5961, -0.7924, -0.1295, -0.2012, -0.9107, -0.3607, -0.6328, -0.7543, -0.1748, -0.9982, -0.03892, 0.04668, -0.5961, -0.7924, -0.1295, -0.6328, -0.7543, -0.1748, -0.9982, -0.03892, 0.04668, -0.9966, -0.05787, 0.0579, -0.5961, -0.7924, -0.1295, -0.6076, 0.7837, 0.1291, -0.9966, -0.05787, 0.0579, -0.9982, -0.03892, 0.04668, -0.6076, 0.7837, 0.1291, -0.6333, 0.7679, 0.09599, -0.9966, -0.05787, 0.0579, -0.1296, 0.9854, 0.1108, -0.6333, 0.7679, 0.09599, -0.6076, 0.7837, 0.1291, -0.1296, 0.9854, 0.1108, -0.149, 0.9862, 0.07279, -0.6333, 0.7679, 0.09599, -0.1296, 0.9854, 0.1108, 0.0004168, 0.9981, 0.06192, -0.149, 0.9862, 0.07279, 0.0004168, 0.9981, 0.06192, -0.1785, 0.9689, -0.1713, -0.149, 0.9862, 0.07279, 0.0004168, 0.9981, 0.06192, 0.0001209, 0.9847, -0.1741, -0.1785, 0.9689, -0.1713, 0.0001209, 0.9847, -0.1741, -0.1528, 0.8309, -0.535, -0.1785, 0.9689, -0.1713, 0.0001209, 0.9847, -0.1741, 0.000613, 0.8207, -0.5713, -0.1528, 0.8309, -0.535, -0.1528, 0.8309, -0.535, 0.000613, 0.8207, -0.5713, 0.001254, 0.558, -0.8299, -0.1296, 0.9854, 0.1108, 0.0006394, 0.9954, 0.09578, 0.0004168, 0.9981, 0.06192, -0.5769, 0.7427, -0.3401, -0.01994, 0.8972, -0.4412, -0.111, 0.9264, -0.3599, -0.111, 0.9264, -0.3599, -0.01994, 0.8972, -0.4412, 0.691, 0.5552, -0.4629, 0.3343, 0.2906, -0.8965, 0.691, 0.5552, -0.4629, -0.01994, 0.8972, -0.4412, 0.691, 0.5552, -0.4629, 0.3343, 0.2906, -0.8965, 0.466, -0.1353, -0.8744, -0.001016, -0.02267, -0.9997, 0.466, -0.1353, -0.8744, 0.3343, 0.2906, -0.8965, -0.001016, -0.02267, -0.9997, 0.3343, 0.2906, -0.8965, 3.657e-05, 0.136, -0.9907, 0.3343, 0.2906, -0.8965, 0.001254, 0.558, -0.8299, 3.657e-05, 0.136, -0.9907, 0.3343, 0.2906, -0.8965, -0.01994, 0.8972, -0.4412, 0.001254, 0.558, -0.8299, -0.111, 0.9264, -0.3599, 0.691, 0.5552, -0.4629, 0.4399, 0.6496, -0.6201, 0.4399, 0.6496, -0.6201, 0.691, 0.5552, -0.4629, 0.8628, -0.2257, -0.4524, 0.691, 0.5552, -0.4629, 0.466, -0.1353, -0.8744, 0.8628, -0.2257, -0.4524, 0.4399, 0.6496, -0.6201, 0.8628, -0.2257, -0.4524, 0.6651, -0.05415, -0.7448, -0.1868, 0.9575, -0.2197, 0.005392, 0.8915, -0.453, -0.151, 0.8596, -0.4881, -0.1868, 0.9575, -0.2197, 0.006393, 0.9908, -0.1355, 0.005392, 0.8915, -0.453, 0.152, 0.8513, -0.5022, 0.005392, 0.8915, -0.453, 0.006393, 0.9908, -0.1355, 0.152, 0.8513, -0.5022, 0.006393, 0.9908, -0.1355, 0.1876, 0.9449, -0.2682, 0.152, 0.8513, -0.5022, 0.1876, 0.9449, -0.2682, 0.5285, 0.7162, -0.4559, 0.9112, -0.04796, -0.4092, 0.5285, 0.7162, -0.4559, 0.9522, 0.04347, -0.3023, 0.9112, -0.04796, -0.4092, 0.4037, 0.73, -0.5515, 0.5285, 0.7162, -0.4559, 0.152, 0.8513, -0.5022, 0.5285, 0.7162, -0.4559, 0.4037, 0.73, -0.5515, 0.1069, 0.7035, -0.7026, 0.152, 0.8513, -0.5022, 0.4037, 0.73, -0.5515, 0.003788, 0.6957, -0.7184, 0.152, 0.8513, -0.5022, 0.1069, 0.7035, -0.7026, 0.003788, 0.6957, -0.7184, 0.005392, 0.8915, -0.453, 0.152, 0.8513, -0.5022, -0.1033, 0.6923, -0.7141, 0.005392, 0.8915, -0.453, 0.003788, 0.6957, -0.7184, -0.1033, 0.6923, -0.7141, -0.151, 0.8596, -0.4881, 0.005392, 0.8915, -0.453, -0.4279, 0.7316, -0.5308, -0.151, 0.8596, -0.4881, -0.1033, 0.6923, -0.7141, -0.4279, 0.7316, -0.5308, -0.1868, 0.9575, -0.2197, -0.151, 0.8596, -0.4881, -0.4279, 0.7316, -0.5308, -0.5611, 0.7177, -0.4124, -0.1868, 0.9575, -0.2197, -0.9768, 0.04365, -0.2098, -0.5611, 0.7177, -0.4124, -0.4279, 0.7316, -0.5308, -0.9768, 0.04365, -0.2098, -0.4279, 0.7316, -0.5308, -0.9388, -0.05098, -0.3405, 3.657e-05, 0.136, -0.9907, 0.001254, 0.558, -0.8299, -0.3336, 0.2934, -0.8959, 0.06035, 0.568, -0.8208, 0.001254, 0.558, -0.8299, 0.000613, 0.8207, -0.5713, 0.06035, 0.568, -0.8208, -0.3336, 0.2934, -0.8959, 0.001254, 0.558, -0.8299, 0.06035, 0.568, -0.8208, -0.3845, 0.3096, -0.8696, -0.3336, 0.2934, -0.8959, -0.5627, -0.1677, -0.8095, -0.3336, 0.2934, -0.8959, -0.3845, 0.3096, -0.8696, -0.5627, -0.1677, -0.8095, -0.4668, -0.1336, -0.8742, -0.3336, 0.2934, -0.8959, 3.657e-05, 0.136, -0.9907, -0.3336, 0.2934, -0.8959, -0.4668, -0.1336, -0.8742, 3.657e-05, 0.136, -0.9907, -0.4668, -0.1336, -0.8742, -0.001016, -0.02267, -0.9997, -0.02577, -0.8291, -0.5585, -0.2956, -0.3026, -0.9061, -0.2716, -0.5592, -0.7833, -0.2716, -0.5592, -0.7833, 0.5391, -0.8402, -0.05872, -0.02577, -0.8291, -0.5585, 0.5952, -0.793, -0.13, -0.02577, -0.8291, -0.5585, 0.5391, -0.8402, -0.05872, 0.9966, -0.05859, 0.05784, 0.5952, -0.793, -0.13, 0.5391, -0.8402, -0.05872, 0.6309, -0.757, -0.1701, 0.5952, -0.793, -0.13, 0.9966, -0.05859, 0.05784, 0.6309, -0.757, -0.1701, 0.9966, -0.05859, 0.05784, 0.998, -0.04067, 0.04865, 0.998, -0.04067, 0.04865, 0.9966, -0.05859, 0.05784, 0.6333, 0.7679, 0.09628, 0.998, -0.04067, 0.04865, 0.6333, 0.7679, 0.09628, 0.6082, 0.7838, 0.1256, 0.6082, 0.7838, 0.1256, 0.6333, 0.7679, 0.09628, 0.1495, 0.986, 0.0736, 0.6082, 0.7838, 0.1256, 0.1495, 0.986, 0.0736, 0.1306, 0.9855, 0.108, 0.1495, 0.986, 0.0736, 0.0006394, 0.9954, 0.09578, 0.1306, 0.9855, 0.108, 0.1495, 0.986, 0.0736, 0.0004168, 0.9981, 0.06192, 0.0006394, 0.9954, 0.09578, 0.1495, 0.986, 0.0736, 0.0001209, 0.9847, -0.1741, 0.0004168, 0.9981, 0.06192, 0.1495, 0.986, 0.0736, 0.1781, 0.9698, -0.1665, 0.0001209, 0.9847, -0.1741, 0.1781, 0.9698, -0.1665, 0.000613, 0.8207, -0.5713, 0.0001209, 0.9847, -0.1741, 0.1781, 0.9698, -0.1665, 0.1499, 0.8296, -0.5378, 0.000613, 0.8207, -0.5713, 0.06035, 0.568, -0.8208, 0.000613, 0.8207, -0.5713, 0.1499, 0.8296, -0.5378, 0.06035, 0.568, -0.8208, 0.1499, 0.8296, -0.5378, 0.5141, 0.6091, -0.6039, 0.1781, 0.9698, -0.1665, 0.1495, 0.986, 0.0736, 0.6333, 0.7679, 0.09628, 0.1781, 0.9698, -0.1665, 0.6333, 0.7679, 0.09628, 0.6691, 0.7375, -0.09184, 0.6691, 0.7375, -0.09184, 0.6333, 0.7679, 0.09628, 0.9966, -0.05859, 0.05784, 0.6691, 0.7375, -0.09184, 0.9966, -0.05859, 0.05784, 0.9971, -0.07381, 0.01793, 0.9966, -0.05859, 0.05784, 0.5391, -0.8402, -0.05872, 0.9971, -0.07381, 0.01793, 0.6691, 0.7375, -0.09184, 0.1499, 0.8296, -0.5378, 0.1781, 0.9698, -0.1665, 0.6691, 0.7375, -0.09184, 0.5141, 0.6091, -0.6039, 0.1499, 0.8296, -0.5378, 0.8814, -0.05305, -0.4693, 0.5141, 0.6091, -0.6039, 0.6691, 0.7375, -0.09184, 0.8814, -0.05305, -0.4693, 0.6691, 0.7375, -0.09184, 0.9971, -0.07381, 0.01793, 0.5338, -0.7047, -0.4674, 0.8814, -0.05305, -0.4693, 0.9971, -0.07381, 0.01793, 0.5338, -0.7047, -0.4674, 0.9971, -0.07381, 0.01793, 0.5391, -0.8402, -0.05872, -0.2716, -0.5592, -0.7833, 0.5338, -0.7047, -0.4674, 0.5391, -0.8402, -0.05872, 0.4122, 0.2044, -0.8879, 0.2684, 0.4042, -0.8744, 0.4122, 0.2044, -0.8879, 0.4122, 0.2044, -0.8879, 0.2684, 0.4043, -0.8744, 0.2684, 0.4042, -0.8744, 0.2684, 0.4043, -0.8744, 0.08155, 0.5239, -0.8478, 0.2684, 0.4042, -0.8744, 0.2684, 0.4043, -0.8744, 0.08155, 0.5239, -0.8478, 0.08155, 0.5239, -0.8478, 0.08155, 0.5239, -0.8478, 7.163e-06, 0.5301, -0.8479, 0.08155, 0.5239, -0.8478, 0.08155, 0.5239, -0.8478, 8.407e-06, 0.5301, -0.8479, 7.163e-06, 0.5301, -0.8479, -0.08154, 0.524, -0.8478, 7.163e-06, 0.5301, -0.8479, 8.407e-06, 0.5301, -0.8479, -0.08154, 0.524, -0.8478, 8.407e-06, 0.5301, -0.8479, -0.08158, 0.5239, -0.8478, -0.2684, 0.4042, -0.8744, -0.08154, 0.524, -0.8478, -0.08158, 0.5239, -0.8478, -0.2684, 0.4042, -0.8744, -0.08158, 0.5239, -0.8478, -0.2684, 0.4043, -0.8744, -0.4122, 0.2044, -0.8879, -0.2684, 0.4042, -0.8744, -0.2684, 0.4043, -0.8744, -0.4122, 0.2044, -0.8879, -0.2684, 0.4043, -0.8744, -0.4121, 0.2044, -0.8879, -0.3813, -0.01802, -0.9243, -0.4122, 0.2044, -0.8879, -0.4121, 0.2044, -0.8879, -0.3813, -0.01802, -0.9243, -0.4121, 0.2044, -0.8879, -0.3813, -0.01803, -0.9243, -0.2448, -0.1512, -0.9577, -0.3813, -0.01802, -0.9243, -0.3813, -0.01803, -0.9243, -0.2448, -0.1512, -0.9577, -0.3813, -0.01803, -0.9243, -0.2448, -0.1512, -0.9577, 4.185e-06, -0.1392, -0.9903, -0.2448, -0.1512, -0.9577, -0.2448, -0.1512, -0.9577, 4.185e-06, -0.1392, -0.9903, -0.2448, -0.1512, -0.9577, 8.896e-07, -0.1392, -0.9903, 8.896e-07, -0.1392, -0.9903, 0.2448, -0.1512, -0.9577, 4.185e-06, -0.1392, -0.9903, 8.896e-07, -0.1392, -0.9903, 0.2448, -0.1512, -0.9577, 0.2448, -0.1512, -0.9577, 0.2448, -0.1512, -0.9577, 0.3813, -0.01804, -0.9243, 0.2448, -0.1512, -0.9577, 0.2448, -0.1512, -0.9577, 0.3813, -0.01805, -0.9243, 0.3813, -0.01804, -0.9243, 0.3813, -0.01805, -0.9243, 0.4122, 0.2044, -0.8879, 0.3813, -0.01804, -0.9243, 0.3813, -0.01805, -0.9243, 0.4122, 0.2044, -0.8879, 0.4122, 0.2044, -0.8879, 0.126, 0.9804, 0.1514, -2.359e-05, 0.9821, 0.1885, -2.403e-05, 0.9821, 0.1885, 0.126, 0.9804, 0.1514, -2.403e-05, 0.9821, 0.1885, 0.1261, 0.9804, 0.1513, 0.5939, 0.8027, 0.05462, 0.126, 0.9804, 0.1514, 0.1261, 0.9804, 0.1513, 0.5939, 0.8027, 0.05462, 0.5939, 0.8027, 0.0546, 0.126, 0.9804, 0.1514, 0.5939, 0.8027, 0.0546, 0.5939, 0.8027, 0.05462, 0.9989, -0.02971, -0.03563, 0.5939, 0.8027, 0.0546, 0.9989, -0.02971, -0.03563, 0.9989, -0.02969, -0.03563, 0.9989, -0.02971, -0.03563, 0.6514, -0.7478, -0.1286, 0.9989, -0.02969, -0.03563, 0.9989, -0.02971, -0.03563, 0.6514, -0.7478, -0.1286, 0.6514, -0.7478, -0.1286, 0.6514, -0.7478, -0.1286, 0.6514, -0.7478, -0.1286, 0.2871, -0.9273, -0.2401, 0.6514, -0.7478, -0.1286, 0.2871, -0.9273, -0.2401, 0.2872, -0.9273, -0.2401, -4.805e-05, -0.9583, -0.2858, 0.2872, -0.9273, -0.2401, 0.2871, -0.9273, -0.2401, -4.805e-05, -0.9583, -0.2858, 0.2871, -0.9273, -0.2401, -5.63e-05, -0.9583, -0.2857, -5.63e-05, -0.9583, -0.2857, -0.2873, -0.9274, -0.2395, -4.805e-05, -0.9583, -0.2858, -5.63e-05, -0.9583, -0.2857, -0.2873, -0.9274, -0.2395, -0.2873, -0.9274, -0.2395, -0.2873, -0.9274, -0.2395, -0.2873, -0.9274, -0.2395, -0.6514, -0.7479, -0.1281, -0.2873, -0.9274, -0.2395, -0.6514, -0.7479, -0.1281, -0.6514, -0.7479, -0.1281, -0.9988, -0.02816, -0.03994, -0.6514, -0.7479, -0.1281, -0.6514, -0.7479, -0.1281, -0.9988, -0.02816, -0.03994, -0.6514, -0.7479, -0.1281, -0.9988, -0.02815, -0.03993, -0.9988, -0.02816, -0.03994, -0.9988, -0.02815, -0.03993, -0.5926, 0.804, 0.04986, -0.9988, -0.02816, -0.03994, -0.5926, 0.804, 0.04986, -0.5926, 0.804, 0.04983, -0.1259, 0.9805, 0.1508, -0.5926, 0.804, 0.04983, -0.5926, 0.804, 0.04986, -0.1259, 0.9805, 0.1508, -0.1259, 0.9805, 0.1508, -0.5926, 0.804, 0.04983, -0.1259, 0.9805, 0.1508, -2.359e-05, 0.9821, 0.1885, -0.1259, 0.9805, 0.1508, -0.1259, 0.9805, 0.1508, -2.403e-05, 0.9821, 0.1885, -2.359e-05, 0.9821, 0.1885, 0.5338, -0.7047, -0.4674, 0.5141, 0.6091, -0.6039, 0.8814, -0.05305, -0.4693, 0.5338, -0.7047, -0.4674, 0.06035, 0.568, -0.8208, 0.5141, 0.6091, -0.6039, 0.5338, -0.7047, -0.4674, -0.3845, 0.3096, -0.8696, 0.06035, 0.568, -0.8208, 0.5338, -0.7047, -0.4674, -0.5627, -0.1677, -0.8095, -0.3845, 0.3096, -0.8696, 0.5338, -0.7047, -0.4674, -0.2716, -0.5592, -0.7833, -0.5627, -0.1677, -0.8095, -0.05272, 0.8238, 0.5644, 0.2064, 0.8442, 0.4948, 0.05893, 0.8619, 0.5037, -0.05272, 0.8238, 0.5644, 0.5318, 0.6617, 0.5285, 0.2064, 0.8442, 0.4948, -0.05272, 0.8238, 0.5644, 0.8175, 0.0548, 0.5734, 0.5318, 0.6617, 0.5285, -0.05272, 0.8238, 0.5644, 0.6355, -0.5397, 0.5522, 0.8175, 0.0548, 0.5734, -0.05272, 0.8238, 0.5644, 0.3625, -0.7824, 0.5064, 0.6355, -0.5397, 0.5522, -0.05272, 0.8238, 0.5644, 0.1035, -0.8712, 0.4799, 0.3625, -0.7824, 0.5064, -0.05272, 0.8238, 0.5644, -0.2995, -0.8444, 0.4442, 0.1035, -0.8712, 0.4799, -0.05272, 0.8238, 0.5644, -0.4901, -0.4084, 0.7701, -0.2995, -0.8444, 0.4442, -0.05272, 0.8238, 0.5644, -0.6414, 0.08172, 0.7628, -0.4901, -0.4084, 0.7701, -0.05272, 0.8238, 0.5644, -0.3116, 0.4119, 0.8563, -0.6414, 0.08172, 0.7628, -0.5769, 0.7427, -0.3401, -0.586, -0.5667, -0.5791, -0.8757, 0.1534, -0.4578, -0.5769, 0.7427, -0.3401, 0.2185, -0.6485, -0.7292, -0.586, -0.5667, -0.5791, -0.5769, 0.7427, -0.3401, 0.6651, -0.05415, -0.7448, 0.2185, -0.6485, -0.7292, -0.5769, 0.7427, -0.3401, 0.4399, 0.6496, -0.6201, 0.6651, -0.05415, -0.7448, -0.5769, 0.7427, -0.3401, -0.111, 0.9264, -0.3599, 0.4399, 0.6496, -0.6201])] * 3)])
me_heavygib004_physics = bpy.data.meshes.new('heavygib004_physics')
me_heavygib004_physics.from_pydata([(-0.4368, 5.39, 42.63), (-0.08936, -6.327, 42.62), (7.829, 6.191, 41.84), (-8.922, 6.817, 42.43), (-10.5, 2.832, 41.86), (-8.606, 1.905, 20.94), (-7.821, 0.09089, 18.35), (-4.256, 3.702, 20.6), (9.61, 0.9545, 24.85), (4.806, 5.066, 27.07), (10.71, 2.561, 38.61), (7.907, -1.212, 24.94), (0.5048, -7.136, 36.76)], [], [(0, 1, 2), (2, 3, 0), (0, 3, 1), (4, 5, 6), (5, 4, 3), (5, 7, 6), (7, 5, 3), (2, 8, 9), (2, 10, 8), (2, 9, 3), (1, 10, 2), (7, 8, 6), (8, 11, 6), (8, 7, 9), (8, 10, 11), (9, 7, 3), (1, 3, 4), (4, 12, 1), (1, 12, 10), (6, 12, 4), (10, 12, 11), (11, 12, 6)])
me_heavygib004_physics.polygons.foreach_set('use_smooth', [True] * 22)
_uv = me_heavygib004_physics.uv_layers.new(name='UVMap')
_uv.uv.foreach_set('vector', [0.0, 0.0, 0.0, 0.0, 0.0, 0.0, 0.0, 0.0, 0.0, 0.0, 0.0, 0.0, 0.0, 0.0, 0.0, 0.0, 0.0, 0.0, 0.0, 0.0, 0.0, 0.0, 0.0, 0.0, 0.0, 0.0, 0.0, 0.0, 0.0, 0.0, 0.0, 0.0, 0.0, 0.0, 0.0, 0.0, 0.0, 0.0, 0.0, 0.0, 0.0, 0.0, 0.0, 0.0, 0.0, 0.0, 0.0, 0.0, 0.0, 0.0, 0.0, 0.0, 0.0, 0.0, 0.0, 0.0, 0.0, 0.0, 0.0, 0.0, 0.0, 0.0, 0.0, 0.0, 0.0, 0.0, 0.0, 0.0, 0.0, 0.0, 0.0, 0.0, 0.0, 0.0, 0.0, 0.0, 0.0, 0.0, 0.0, 0.0, 0.0, 0.0, 0.0, 0.0, 0.0, 0.0, 0.0, 0.0, 0.0, 0.0, 0.0, 0.0, 0.0, 0.0, 0.0, 0.0, 0.0, 0.0, 0.0, 0.0, 0.0, 0.0, 0.0, 0.0, 0.0, 0.0, 0.0, 0.0, 0.0, 0.0, 0.0, 0.0, 0.0, 0.0, 0.0, 0.0, 0.0, 0.0, 0.0, 0.0, 0.0, 0.0, 0.0, 0.0, 0.0, 0.0, 0.0, 0.0, 0.0, 0.0, 0.0, 0.0])
me_heavygib004_physics.materials.append(mat_phy)
me_heavygib004_physics.use_remesh_fix_poles = True
me_heavygib004_physics.use_remesh_preserve_attributes = False
me_heavygib004_physics.use_mirror_vertex_groups = False
me_heavygib004_physics.update()
me_heavygib004_physics.normals_split_custom_set([tuple(v) for v in zip(*[iter([-0.03967, -0.9985, 0.03652, 0.4079, -0.9055, 0.1168, -0.8584, -0.3222, 0.3991, -0.8584, -0.3222, 0.3991, -0.9672, -0.1386, -0.2128, -0.03967, -0.9985, 0.03652, -0.03967, -0.9985, 0.03652, -0.9672, -0.1386, -0.2128, 0.4079, -0.9055, 0.1168, 0.5809, -0.1019, -0.8076, -0.5995, 0.2029, -0.7742, 0.8548, 0.3719, -0.3619, -0.5995, 0.2029, -0.7742, 0.5809, -0.1019, -0.8076, -0.9672, -0.1386, -0.2128, -0.5995, 0.2029, -0.7742, -0.9203, 0.3905, -0.02305, 0.8548, 0.3719, -0.3619, -0.9203, 0.3905, -0.02305, -0.5995, 0.2029, -0.7742, -0.9672, -0.1386, -0.2128, -0.8584, -0.3222, 0.3991, -0.5131, 0.5612, 0.6495, -0.9736, 0.1879, 0.1299, -0.8584, -0.3222, 0.3991, 0.5402, -0.2223, 0.8117, -0.5131, 0.5612, 0.6495, -0.8584, -0.3222, 0.3991, -0.9736, 0.1879, 0.1299, -0.9672, -0.1386, -0.2128, 0.4079, -0.9055, 0.1168, 0.5402, -0.2223, 0.8117, -0.8584, -0.3222, 0.3991, -0.9203, 0.3905, -0.02305, -0.5131, 0.5612, 0.6495, 0.8548, 0.3719, -0.3619, -0.5131, 0.5612, 0.6495, 0.8682, 0.2731, 0.4144, 0.8548, 0.3719, -0.3619, -0.5131, 0.5612, 0.6495, -0.9203, 0.3905, -0.02305, -0.9736, 0.1879, 0.1299, -0.5131, 0.5612, 0.6495, 0.5402, -0.2223, 0.8117, 0.8682, 0.2731, 0.4144, -0.9736, 0.1879, 0.1299, -0.9203, 0.3905, -0.02305, -0.9672, -0.1386, -0.2128, 0.4079, -0.9055, 0.1168, -0.9672, -0.1386, -0.2128, 0.5809, -0.1019, -0.8076, 0.5809, -0.1019, -0.8076, 0.9909, 0.09556, -0.09431, 0.4079, -0.9055, 0.1168, 0.4079, -0.9055, 0.1168, 0.9909, 0.09556, -0.09431, 0.5402, -0.2223, 0.8117, 0.8548, 0.3719, -0.3619, 0.9909, 0.09556, -0.09431, 0.5809, -0.1019, -0.8076, 0.5402, -0.2223, 0.8117, 0.9909, 0.09556, -0.09431, 0.8682, 0.2731, 0.4144, 0.8682, 0.2731, 0.4144, 0.9909, 0.09556, -0.09431, 0.8548, 0.3719, -0.3619])] * 3)])

# ---- objects
ob_heavygib004_reference = bpy.data.objects.new('heavygib004_reference', me_heavygib004_reference)
ob_heavygib004_physics = bpy.data.objects.new('heavygib004_physics', me_heavygib004_physics)

# ---- transforms, parenting, visibility, modifiers, constraints
ob_heavygib004_reference.location = (0.0, 0.0, 0.0)
ob_heavygib004_reference.lineart.crease_threshold = 0.0
_vg = ob_heavygib004_reference.vertex_groups.new(name='polymsh')
ob_heavygib004_physics.location = (0.0, 0.0, 0.0)
ob_heavygib004_physics.display_type = 'SOLID'
ob_heavygib004_physics.show_wire = True
ob_heavygib004_physics.lineart.crease_threshold = 0.0
_vg = ob_heavygib004_physics.vertex_groups.new(name='polymsh')

# ---- collection membership
scene.collection.objects.link(ob_heavygib004_reference)
scene.collection.objects.link(ob_heavygib004_physics)

# ---- scene / render settings (as saved in the file)
scene.frame_start = 1; scene.frame_end = 250; scene.frame_set(0)
scene.render.engine = 'BLENDER_EEVEE_NEXT'
scene.cycles.use_denoising = False
scene.cycles.samples = 128
scene.cycles.sampling_pattern = 'TABULATED_SOBOL'
scene.cycles.use_adaptive_sampling = False
scene.cycles.use_light_tree = False
scene.view_settings.view_transform = 'Filmic'
bpy.context.view_layer.update()

# ---- added for rendering (the .blend has no active camera and no usable light): camera, sun + grey world if the file has none
cam_auto = bpy.data.cameras.new('AutoCamera')
cam_auto.lens = 50.0
cam_auto.sensor_width = 36.0
cam_auto.clip_end = 1000.0
ob_auto_camera = bpy.data.objects.new('AutoCamera', cam_auto)
scene.collection.objects.link(ob_auto_camera)
ob_auto_camera.location = (36.8649, -43.7996, 60.0432)
ob_auto_camera.rotation_euler = (1.09748, -7.21219e-08, 0.694738)
scene.camera = ob_auto_camera
light_auto_sun = bpy.data.lights.new('AutoSun', 'SUN')
light_auto_sun.energy = 3.0
light_auto_sun.angle = 0.0523599
ob_auto_sun = bpy.data.objects.new('AutoSun', light_auto_sun)
scene.collection.objects.link(ob_auto_sun)
ob_auto_sun.rotation_euler = (0.872665, 0.174533, 0.523599)
if scene.world is None:
    world_auto = bpy.data.worlds.new('AutoWorld')
    world_auto.color = (0.3, 0.3, 0.3)
    scene.world = world_auto
bpy.context.view_layer.update()
